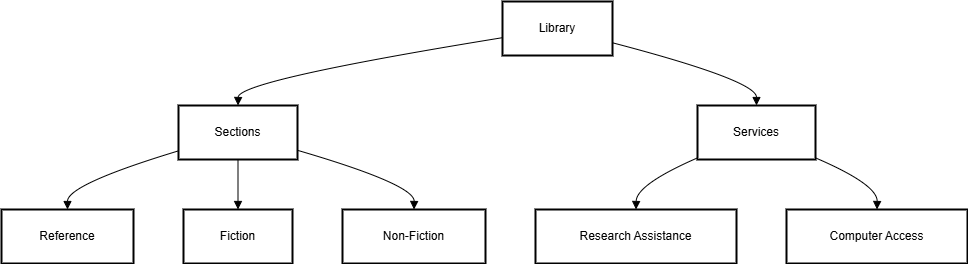

The diagram above was exported from draw.io. Its source (the exported page's mxGraphModel, read from the mxfile embedded in the PNG):
<mxGraphModel>
  <root>
    <mxCell id="0" />
    <mxCell id="1" parent="0" />
    <mxCell id="2" value="Library" style="whiteSpace=wrap;strokeWidth=2;" vertex="1" parent="1">
      <mxGeometry x="509" y="8" width="110" height="54" as="geometry" />
    </mxCell>
    <mxCell id="3" value="Sections" style="whiteSpace=wrap;strokeWidth=2;" vertex="1" parent="1">
      <mxGeometry x="185" y="112" width="119" height="54" as="geometry" />
    </mxCell>
    <mxCell id="4" value="Services" style="whiteSpace=wrap;strokeWidth=2;" vertex="1" parent="1">
      <mxGeometry x="704" y="112" width="118" height="54" as="geometry" />
    </mxCell>
    <mxCell id="5" value="Reference" style="whiteSpace=wrap;strokeWidth=2;" vertex="1" parent="1">
      <mxGeometry x="8" y="216" width="132" height="54" as="geometry" />
    </mxCell>
    <mxCell id="6" value="Fiction" style="whiteSpace=wrap;strokeWidth=2;" vertex="1" parent="1">
      <mxGeometry x="190" y="216" width="109" height="54" as="geometry" />
    </mxCell>
    <mxCell id="7" value="Non-Fiction" style="whiteSpace=wrap;strokeWidth=2;" vertex="1" parent="1">
      <mxGeometry x="349" y="216" width="143" height="54" as="geometry" />
    </mxCell>
    <mxCell id="8" value="Research Assistance" style="whiteSpace=wrap;strokeWidth=2;" vertex="1" parent="1">
      <mxGeometry x="542" y="216" width="201" height="54" as="geometry" />
    </mxCell>
    <mxCell id="9" value="Computer Access" style="whiteSpace=wrap;strokeWidth=2;" vertex="1" parent="1">
      <mxGeometry x="793" y="216" width="181" height="54" as="geometry" />
    </mxCell>
    <mxCell id="10" value="" style="curved=1;startArrow=none;endArrow=block;exitX=0;exitY=0.67;entryX=0.5;entryY=0;" edge="1" parent="1" source="2" target="3">
      <mxGeometry relative="1" as="geometry">
        <Array as="points">
          <mxPoint x="245" y="87" />
        </Array>
      </mxGeometry>
    </mxCell>
    <mxCell id="11" value="" style="curved=1;startArrow=none;endArrow=block;exitX=1.01;exitY=0.77;entryX=0.5;entryY=0;" edge="1" parent="1" source="2" target="4">
      <mxGeometry relative="1" as="geometry">
        <Array as="points">
          <mxPoint x="763" y="87" />
        </Array>
      </mxGeometry>
    </mxCell>
    <mxCell id="12" value="" style="curved=1;startArrow=none;endArrow=block;exitX=0;exitY=0.84;entryX=0.5;entryY=0;" edge="1" parent="1" source="3" target="5">
      <mxGeometry relative="1" as="geometry">
        <Array as="points">
          <mxPoint x="74" y="191" />
        </Array>
      </mxGeometry>
    </mxCell>
    <mxCell id="13" value="" style="curved=1;startArrow=none;endArrow=block;exitX=0.5;exitY=1;entryX=0.5;entryY=0;" edge="1" parent="1" source="3" target="6">
      <mxGeometry relative="1" as="geometry">
        <Array as="points" />
      </mxGeometry>
    </mxCell>
    <mxCell id="14" value="" style="curved=1;startArrow=none;endArrow=block;exitX=1;exitY=0.83;entryX=0.5;entryY=0;" edge="1" parent="1" source="3" target="7">
      <mxGeometry relative="1" as="geometry">
        <Array as="points">
          <mxPoint x="421" y="191" />
        </Array>
      </mxGeometry>
    </mxCell>
    <mxCell id="15" value="" style="curved=1;startArrow=none;endArrow=block;exitX=0;exitY=0.97;entryX=0.5;entryY=0;" edge="1" parent="1" source="4" target="8">
      <mxGeometry relative="1" as="geometry">
        <Array as="points">
          <mxPoint x="643" y="191" />
        </Array>
      </mxGeometry>
    </mxCell>
    <mxCell id="16" value="" style="curved=1;startArrow=none;endArrow=block;exitX=1;exitY=0.97;entryX=0.5;entryY=0;" edge="1" parent="1" source="4" target="9">
      <mxGeometry relative="1" as="geometry">
        <Array as="points">
          <mxPoint x="884" y="191" />
        </Array>
      </mxGeometry>
    </mxCell>
  </root>
</mxGraphModel>